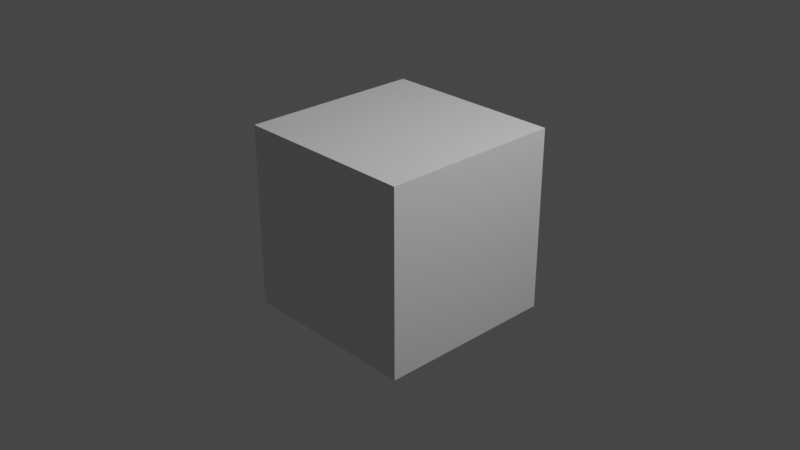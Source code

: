# Source: square.blend  (saved by Blender 2.80.75; exported with 4.5.12 LTS)
import bpy
from mathutils import Matrix  # noqa: F401  (used for matrix-valued properties, if any)

bpy.ops.wm.read_factory_settings(use_empty=True)
scene = bpy.context.scene
scene.name = 'Scene'

# ---- collections
col_collection = bpy.data.collections.new('Collection'); scene.collection.children.link(col_collection)

# ---- materials (node trees are filled in below, after node groups)
mat_material = bpy.data.materials.new('Material')
mat_material.alpha_threshold = 0.0
mat_material.use_transparent_shadow = False
mat_material.line_color = (0.0, 0.0, 0.0, 1.0)

# ---- material node trees
mat_material.use_nodes = True; mat_material.node_tree.nodes.clear()
_N = mat_material.node_tree.nodes; _L = mat_material.node_tree.links
n0 = _N.new('ShaderNodeOutputMaterial'); n0.name = 'Material Output'; n0.location = (300, 300)
n1 = _N.new('ShaderNodeBsdfPrincipled'); n1.name = 'Principled BSDF'; n1.location = (10, 300)
n1.distribution = 'GGX'
n1.subsurface_method = 'BURLEY'
n1.inputs[2].default_value = 0.4
n1.inputs[3].default_value = 1.45
n1.inputs[27].default_value = (0.0, 0.0, 0.0, 1.0)
n1.inputs[28].default_value = 1.0
_L.new(n1.outputs[0], n0.inputs[0])
n0.is_active_output = True

# ---- world
world_world = bpy.data.worlds.new('World'); scene.world = world_world
world_world.use_nodes = True; world_world.node_tree.nodes.clear()
_N = world_world.node_tree.nodes; _L = world_world.node_tree.links
n0 = _N.new('ShaderNodeOutputWorld'); n0.name = 'World Output'; n0.location = (300, 300)
n1 = _N.new('ShaderNodeBackground'); n1.name = 'Background'; n1.location = (10, 300)
n1.inputs[0].default_value = (0.05088, 0.05088, 0.05088, 1.0)
_L.new(n1.outputs[0], n0.inputs[0])
n0.is_active_output = True
world_world.color = (0.05088, 0.05088, 0.05088)
world_world.use_sun_shadow = False
world_world.sun_shadow_jitter_overblur = 0.0

# ---- cameras
cam_camera = bpy.data.cameras.new('Camera')
cam_camera.clip_end = 100.0
cam_camera.ortho_scale = 7.314

# ---- lights
light_light = bpy.data.lights.new('Light', 'POINT')
light_light.transmission_factor = 0.0
light_light.energy = 1000.0
light_light.shadow_soft_size = 0.1
light_light.shadow_maximum_resolution = 0.006
light_light.use_absolute_resolution = True

# ---- meshes
me_cube = bpy.data.meshes.new('Cube')
me_cube.from_pydata([(1.0, 1.0, 1.0), (1.0, 1.0, -1.0), (1.0, -1.0, 1.0), (1.0, -1.0, -1.0), (-1.0, 1.0, 1.0), (-1.0, 1.0, -1.0), (-1.0, -1.0, 1.0), (-1.0, -1.0, -1.0)], [], [(0, 4, 6, 2), (3, 2, 6, 7), (7, 6, 4, 5), (5, 1, 3, 7), (1, 0, 2, 3), (5, 4, 0, 1)])
_uv = me_cube.uv_layers.new(name='UVMap')
_uv.uv.foreach_set('vector', [0.375, 0.0, 0.625, 0.0, 0.625, 0.25, 0.375, 0.25, 0.375, 0.25, 0.625, 0.25, 0.625, 0.5, 0.375, 0.5, 0.375, 0.5, 0.625, 0.5, 0.625, 0.75, 0.375, 0.75, 0.375, 0.75, 0.625, 0.75, 0.625, 1.0, 0.375, 1.0, 0.125, 0.5, 0.375, 0.5, 0.375, 0.75, 0.125, 0.75, 0.625, 0.5, 0.875, 0.5, 0.875, 0.75, 0.625, 0.75])
me_cube.materials.append(mat_material)
me_cube.use_remesh_preserve_volume = False
me_cube.use_remesh_preserve_attributes = False
me_cube.use_mirror_vertex_groups = False
me_cube.update()

# ---- objects
ob_cube = bpy.data.objects.new('Cube', me_cube)
ob_light = bpy.data.objects.new('Light', light_light)
ob_camera = bpy.data.objects.new('Camera', cam_camera)

# ---- transforms, parenting, visibility, modifiers, constraints
ob_cube.location = (0.0, 0.0, 0.0)
ob_cube.lock_rotations_4d = False
ob_cube.empty_display_type = 'ARROWS'
ob_cube.lineart.crease_threshold = 0.0
ob_light.location = (4.076, 1.005, 5.904)
ob_light.rotation_euler = (0.6503, 0.05522, 1.866)
ob_light.lock_rotations_4d = False
ob_light.empty_display_type = 'ARROWS'
ob_light.color = (0.0, 0.0, 0.0, 0.0)
ob_light.lineart.crease_threshold = 0.0
ob_camera.location = (7.359, -6.926, 4.958)
ob_camera.rotation_euler = (1.109, 0.0, 0.8149)
ob_camera.lock_rotations_4d = False
ob_camera.empty_display_type = 'ARROWS'
ob_camera.color = (0.0, 0.0, 0.0, 0.0)
ob_camera.display_type = 'WIRE'
ob_camera.lineart.crease_threshold = 0.0

# ---- collection membership
col_collection.objects.link(ob_cube)
col_collection.objects.link(ob_light)
col_collection.objects.link(ob_camera)

# ---- scene / render settings (as saved in the file)
scene.camera = ob_camera
scene.frame_start = 1; scene.frame_end = 250; scene.frame_set(1)
scene.render.engine = 'BLENDER_EEVEE_NEXT'
scene.cycles.use_denoising = False
scene.cycles.samples = 128
scene.cycles.sampling_pattern = 'TABULATED_SOBOL'
scene.cycles.use_adaptive_sampling = False
scene.cycles.use_light_tree = False
scene.view_settings.view_transform = 'Filmic'
bpy.context.view_layer.update()
